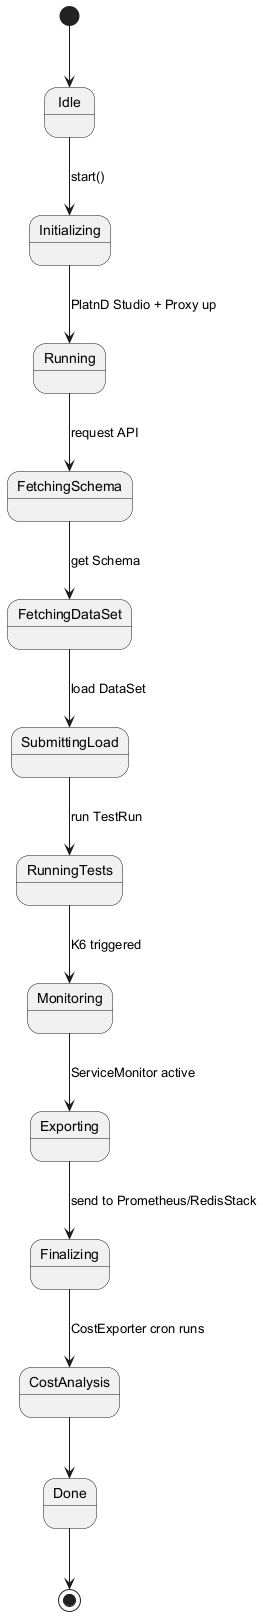

The diagram above was rendered by PlantUML. Its source (embedded in the PNG):
@startuml
[*] --> Idle

Idle --> Initializing : start()
Initializing --> Running : PlatnD Studio + Proxy up
Running --> FetchingSchema : request API
FetchingSchema --> FetchingDataSet : get Schema
FetchingDataSet --> SubmittingLoad : load DataSet
SubmittingLoad --> RunningTests : run TestRun
RunningTests --> Monitoring : K6 triggered
Monitoring --> Exporting : ServiceMonitor active
Exporting --> Finalizing : send to Prometheus/RedisStack
Finalizing --> CostAnalysis : CostExporter cron runs
CostAnalysis --> Done
Done --> [*]
@enduml